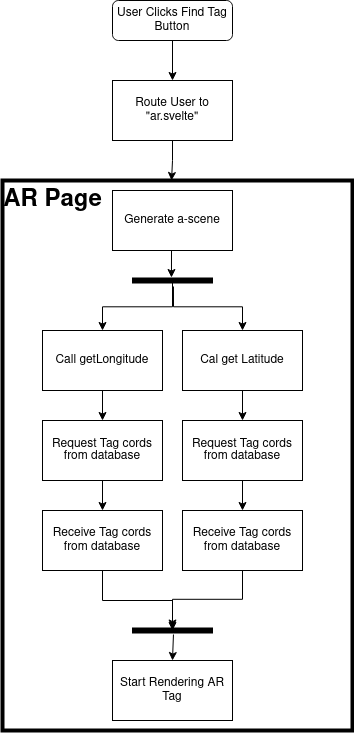

The diagram above was exported from draw.io. Its source (the exported page's mxGraphModel, read from the mxfile embedded in the PNG):
<mxGraphModel dx="1027" dy="558" grid="1" gridSize="10" guides="1" tooltips="1" connect="1" arrows="1" fold="1" page="1" pageScale="1" pageWidth="827" pageHeight="1169" math="0" shadow="0">
  <root>
    <mxCell id="WIyWlLk6GJQsqaUBKTNV-0" />
    <mxCell id="WIyWlLk6GJQsqaUBKTNV-1" parent="WIyWlLk6GJQsqaUBKTNV-0" />
    <mxCell id="WIyWlLk6GJQsqaUBKTNV-3" value="&lt;div&gt;User Clicks Find Tag&lt;/div&gt;&lt;div&gt;Button&lt;br&gt;&lt;/div&gt;" style="rounded=1;whiteSpace=wrap;html=1;fontSize=12;glass=0;strokeWidth=1;shadow=0;" parent="WIyWlLk6GJQsqaUBKTNV-1" vertex="1">
      <mxGeometry x="160" y="310" width="120" height="40" as="geometry" />
    </mxCell>
    <mxCell id="v6gfpoEOoKcAEycRVN1b-15" style="edgeStyle=orthogonalEdgeStyle;rounded=0;orthogonalLoop=1;jettySize=auto;html=1;exitX=0.5;exitY=1;exitDx=0;exitDy=0;entryX=0.5;entryY=0;entryDx=0;entryDy=0;" edge="1" parent="WIyWlLk6GJQsqaUBKTNV-1" target="v6gfpoEOoKcAEycRVN1b-14">
      <mxGeometry relative="1" as="geometry">
        <mxPoint x="220" y="350" as="sourcePoint" />
      </mxGeometry>
    </mxCell>
    <mxCell id="v6gfpoEOoKcAEycRVN1b-40" style="edgeStyle=orthogonalEdgeStyle;rounded=0;orthogonalLoop=1;jettySize=auto;html=1;exitX=0.5;exitY=1;exitDx=0;exitDy=0;entryX=0.483;entryY=0;entryDx=0;entryDy=0;entryPerimeter=0;fontSize=12;" edge="1" parent="WIyWlLk6GJQsqaUBKTNV-1" source="v6gfpoEOoKcAEycRVN1b-14" target="v6gfpoEOoKcAEycRVN1b-20">
      <mxGeometry relative="1" as="geometry" />
    </mxCell>
    <mxCell id="v6gfpoEOoKcAEycRVN1b-14" value="Route User to &quot;ar.svelte&quot;" style="rounded=0;whiteSpace=wrap;html=1;" vertex="1" parent="WIyWlLk6GJQsqaUBKTNV-1">
      <mxGeometry x="160" y="390" width="120" height="60" as="geometry" />
    </mxCell>
    <mxCell id="v6gfpoEOoKcAEycRVN1b-24" style="edgeStyle=orthogonalEdgeStyle;rounded=0;orthogonalLoop=1;jettySize=auto;html=1;exitX=0.5;exitY=1;exitDx=0;exitDy=0;entryX=-0.1;entryY=0.513;entryDx=0;entryDy=0;entryPerimeter=0;fontSize=20;" edge="1" parent="WIyWlLk6GJQsqaUBKTNV-1" source="v6gfpoEOoKcAEycRVN1b-16" target="v6gfpoEOoKcAEycRVN1b-23">
      <mxGeometry relative="1" as="geometry" />
    </mxCell>
    <mxCell id="v6gfpoEOoKcAEycRVN1b-16" value="Generate a-scene" style="rounded=0;whiteSpace=wrap;html=1;" vertex="1" parent="WIyWlLk6GJQsqaUBKTNV-1">
      <mxGeometry x="160" y="500" width="120" height="60" as="geometry" />
    </mxCell>
    <mxCell id="v6gfpoEOoKcAEycRVN1b-30" style="edgeStyle=orthogonalEdgeStyle;rounded=0;orthogonalLoop=1;jettySize=auto;html=1;exitX=0.5;exitY=1;exitDx=0;exitDy=0;entryX=0.5;entryY=0;entryDx=0;entryDy=0;fontSize=12;" edge="1" parent="WIyWlLk6GJQsqaUBKTNV-1" source="v6gfpoEOoKcAEycRVN1b-17" target="v6gfpoEOoKcAEycRVN1b-27">
      <mxGeometry relative="1" as="geometry" />
    </mxCell>
    <mxCell id="v6gfpoEOoKcAEycRVN1b-17" value="&lt;div&gt;Call getLongitude&lt;br&gt;&lt;/div&gt;" style="rounded=0;whiteSpace=wrap;html=1;" vertex="1" parent="WIyWlLk6GJQsqaUBKTNV-1">
      <mxGeometry x="90" y="640" width="120" height="60" as="geometry" />
    </mxCell>
    <mxCell id="v6gfpoEOoKcAEycRVN1b-35" style="edgeStyle=orthogonalEdgeStyle;rounded=0;orthogonalLoop=1;jettySize=auto;html=1;exitX=0.5;exitY=1;exitDx=0;exitDy=0;entryX=0.5;entryY=0;entryDx=0;entryDy=0;fontSize=12;" edge="1" parent="WIyWlLk6GJQsqaUBKTNV-1" source="v6gfpoEOoKcAEycRVN1b-18" target="v6gfpoEOoKcAEycRVN1b-33">
      <mxGeometry relative="1" as="geometry" />
    </mxCell>
    <mxCell id="v6gfpoEOoKcAEycRVN1b-18" value="Cal get Latitude" style="rounded=0;whiteSpace=wrap;html=1;" vertex="1" parent="WIyWlLk6GJQsqaUBKTNV-1">
      <mxGeometry x="230" y="640" width="120" height="60" as="geometry" />
    </mxCell>
    <mxCell id="v6gfpoEOoKcAEycRVN1b-19" value="&lt;div&gt;Start Rendering AR Tag&lt;/div&gt;" style="rounded=0;whiteSpace=wrap;html=1;" vertex="1" parent="WIyWlLk6GJQsqaUBKTNV-1">
      <mxGeometry x="160" y="970" width="120" height="60" as="geometry" />
    </mxCell>
    <mxCell id="v6gfpoEOoKcAEycRVN1b-20" value="&lt;div align=&quot;left&quot;&gt;&lt;br&gt;&lt;/div&gt;" style="rounded=0;whiteSpace=wrap;html=1;fillColor=none;strokeWidth=4;" vertex="1" parent="WIyWlLk6GJQsqaUBKTNV-1">
      <mxGeometry x="50" y="490" width="350" height="550" as="geometry" />
    </mxCell>
    <mxCell id="v6gfpoEOoKcAEycRVN1b-22" value="AR Page" style="text;strokeColor=none;fillColor=none;html=1;fontSize=24;fontStyle=1;verticalAlign=middle;align=center;" vertex="1" parent="WIyWlLk6GJQsqaUBKTNV-1">
      <mxGeometry x="50" y="490" width="100" height="40" as="geometry" />
    </mxCell>
    <mxCell id="v6gfpoEOoKcAEycRVN1b-25" value="" style="edgeStyle=orthogonalEdgeStyle;rounded=0;orthogonalLoop=1;jettySize=auto;html=1;fontSize=20;" edge="1" parent="WIyWlLk6GJQsqaUBKTNV-1" source="v6gfpoEOoKcAEycRVN1b-23" target="v6gfpoEOoKcAEycRVN1b-17">
      <mxGeometry relative="1" as="geometry" />
    </mxCell>
    <mxCell id="v6gfpoEOoKcAEycRVN1b-23" value="" style="html=1;points=[];perimeter=orthogonalPerimeter;fillColor=strokeColor;fontSize=20;rotation=90;" vertex="1" parent="WIyWlLk6GJQsqaUBKTNV-1">
      <mxGeometry x="217.5" y="550" width="5" height="80" as="geometry" />
    </mxCell>
    <mxCell id="v6gfpoEOoKcAEycRVN1b-26" value="" style="edgeStyle=orthogonalEdgeStyle;rounded=0;orthogonalLoop=1;jettySize=auto;html=1;fontSize=20;exitX=1.7;exitY=0.488;exitDx=0;exitDy=0;exitPerimeter=0;" edge="1" parent="WIyWlLk6GJQsqaUBKTNV-1" source="v6gfpoEOoKcAEycRVN1b-23" target="v6gfpoEOoKcAEycRVN1b-18">
      <mxGeometry relative="1" as="geometry">
        <mxPoint x="230" y="602.5" as="sourcePoint" />
        <mxPoint x="160" y="650" as="targetPoint" />
      </mxGeometry>
    </mxCell>
    <mxCell id="v6gfpoEOoKcAEycRVN1b-31" style="edgeStyle=orthogonalEdgeStyle;rounded=0;orthogonalLoop=1;jettySize=auto;html=1;exitX=0.5;exitY=1;exitDx=0;exitDy=0;entryX=0.5;entryY=0;entryDx=0;entryDy=0;fontSize=12;" edge="1" parent="WIyWlLk6GJQsqaUBKTNV-1" source="v6gfpoEOoKcAEycRVN1b-27" target="v6gfpoEOoKcAEycRVN1b-29">
      <mxGeometry relative="1" as="geometry" />
    </mxCell>
    <mxCell id="v6gfpoEOoKcAEycRVN1b-27" value="&lt;p style=&quot;line-height: 1; font-size: 12px;&quot;&gt;&lt;font style=&quot;font-size: 12px;&quot;&gt;Request Tag cords from database&lt;br&gt;&lt;/font&gt;&lt;/p&gt;" style="rounded=0;whiteSpace=wrap;html=1;fontSize=20;fillColor=default;" vertex="1" parent="WIyWlLk6GJQsqaUBKTNV-1">
      <mxGeometry x="90" y="730" width="120" height="60" as="geometry" />
    </mxCell>
    <mxCell id="v6gfpoEOoKcAEycRVN1b-38" style="edgeStyle=orthogonalEdgeStyle;rounded=0;orthogonalLoop=1;jettySize=auto;html=1;exitX=0.5;exitY=1;exitDx=0;exitDy=0;fontSize=12;" edge="1" parent="WIyWlLk6GJQsqaUBKTNV-1" source="v6gfpoEOoKcAEycRVN1b-29">
      <mxGeometry relative="1" as="geometry">
        <mxPoint x="220" y="940" as="targetPoint" />
      </mxGeometry>
    </mxCell>
    <mxCell id="v6gfpoEOoKcAEycRVN1b-29" value="Receive Tag cords from database" style="rounded=0;whiteSpace=wrap;html=1;fontSize=12;fillColor=default;" vertex="1" parent="WIyWlLk6GJQsqaUBKTNV-1">
      <mxGeometry x="90" y="820" width="120" height="60" as="geometry" />
    </mxCell>
    <mxCell id="v6gfpoEOoKcAEycRVN1b-32" style="edgeStyle=orthogonalEdgeStyle;rounded=0;orthogonalLoop=1;jettySize=auto;html=1;exitX=0.5;exitY=1;exitDx=0;exitDy=0;entryX=0.5;entryY=0;entryDx=0;entryDy=0;fontSize=12;" edge="1" parent="WIyWlLk6GJQsqaUBKTNV-1" source="v6gfpoEOoKcAEycRVN1b-33" target="v6gfpoEOoKcAEycRVN1b-34">
      <mxGeometry relative="1" as="geometry" />
    </mxCell>
    <mxCell id="v6gfpoEOoKcAEycRVN1b-33" value="&lt;p style=&quot;line-height: 1; font-size: 12px;&quot;&gt;&lt;font style=&quot;font-size: 12px;&quot;&gt;Request Tag cords from database&lt;br&gt;&lt;/font&gt;&lt;/p&gt;" style="rounded=0;whiteSpace=wrap;html=1;fontSize=20;fillColor=default;" vertex="1" parent="WIyWlLk6GJQsqaUBKTNV-1">
      <mxGeometry x="230" y="730" width="120" height="60" as="geometry" />
    </mxCell>
    <mxCell id="v6gfpoEOoKcAEycRVN1b-37" style="edgeStyle=orthogonalEdgeStyle;rounded=0;orthogonalLoop=1;jettySize=auto;html=1;exitX=0.5;exitY=1;exitDx=0;exitDy=0;fontSize=12;" edge="1" parent="WIyWlLk6GJQsqaUBKTNV-1" source="v6gfpoEOoKcAEycRVN1b-34" target="v6gfpoEOoKcAEycRVN1b-36">
      <mxGeometry relative="1" as="geometry" />
    </mxCell>
    <mxCell id="v6gfpoEOoKcAEycRVN1b-34" value="Receive Tag cords from database" style="rounded=0;whiteSpace=wrap;html=1;fontSize=12;fillColor=default;" vertex="1" parent="WIyWlLk6GJQsqaUBKTNV-1">
      <mxGeometry x="230" y="820" width="120" height="60" as="geometry" />
    </mxCell>
    <mxCell id="v6gfpoEOoKcAEycRVN1b-36" value="" style="html=1;points=[];perimeter=orthogonalPerimeter;fillColor=strokeColor;fontSize=20;rotation=90;" vertex="1" parent="WIyWlLk6GJQsqaUBKTNV-1">
      <mxGeometry x="217.5" y="900" width="5" height="80" as="geometry" />
    </mxCell>
    <mxCell id="v6gfpoEOoKcAEycRVN1b-39" value="" style="endArrow=classic;html=1;rounded=0;fontSize=12;exitX=1.3;exitY=0.488;exitDx=0;exitDy=0;exitPerimeter=0;entryX=0.5;entryY=0;entryDx=0;entryDy=0;" edge="1" parent="WIyWlLk6GJQsqaUBKTNV-1" source="v6gfpoEOoKcAEycRVN1b-36" target="v6gfpoEOoKcAEycRVN1b-19">
      <mxGeometry width="50" height="50" relative="1" as="geometry">
        <mxPoint x="380" y="900" as="sourcePoint" />
        <mxPoint x="430" y="850" as="targetPoint" />
      </mxGeometry>
    </mxCell>
  </root>
</mxGraphModel>